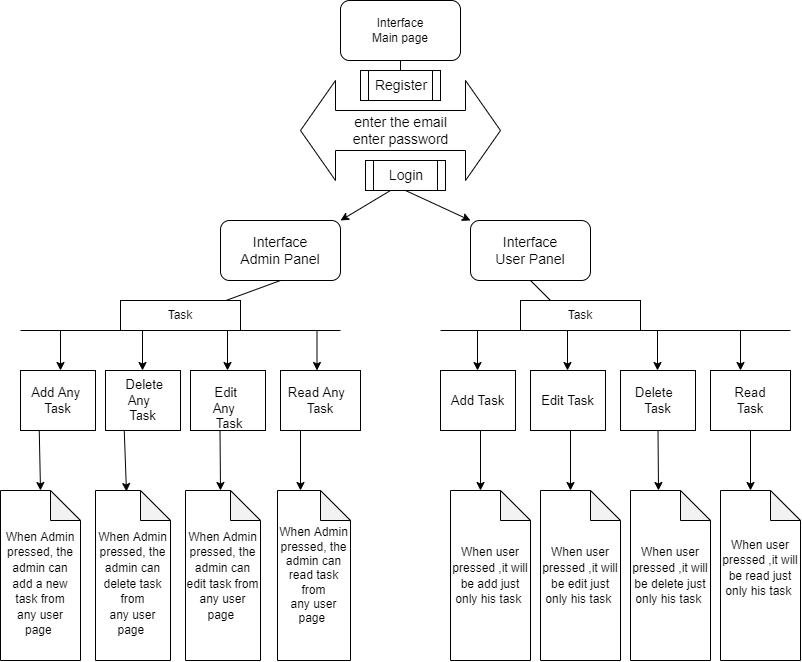

The diagram above was exported from draw.io. Its source (the exported page's mxGraphModel, read from the mxfile embedded in the PNG):
<mxGraphModel dx="1886" dy="1710" grid="1" gridSize="10" guides="1" tooltips="1" connect="1" arrows="1" fold="1" page="1" pageScale="1" pageWidth="850" pageHeight="1100" math="0" shadow="0">
  <root>
    <mxCell id="0" />
    <mxCell id="1" parent="0" />
    <mxCell id="wbYK0BTqYBh91_EWO5th-1" value="Interface&lt;br&gt;Main page" style="rounded=1;whiteSpace=wrap;html=1;" parent="1" vertex="1">
      <mxGeometry x="360" y="-40" width="120" height="60" as="geometry" />
    </mxCell>
    <mxCell id="wbYK0BTqYBh91_EWO5th-3" value="" style="endArrow=none;html=1;exitX=0.5;exitY=0;exitDx=0;exitDy=0;entryX=0.5;entryY=1;entryDx=0;entryDy=0;" parent="1" source="wbYK0BTqYBh91_EWO5th-14" target="wbYK0BTqYBh91_EWO5th-1" edge="1">
      <mxGeometry width="50" height="50" relative="1" as="geometry">
        <mxPoint x="120" y="80" as="sourcePoint" />
        <mxPoint x="120" y="40" as="targetPoint" />
      </mxGeometry>
    </mxCell>
    <mxCell id="wbYK0BTqYBh91_EWO5th-13" value="" style="endArrow=classic;html=1;fontSize=14;" parent="1" edge="1">
      <mxGeometry width="50" height="50" relative="1" as="geometry">
        <mxPoint x="410" y="150" as="sourcePoint" />
        <mxPoint x="360" y="180" as="targetPoint" />
      </mxGeometry>
    </mxCell>
    <mxCell id="wbYK0BTqYBh91_EWO5th-14" value="Register" style="shape=process;whiteSpace=wrap;html=1;backgroundOutline=1;fontSize=14;" parent="1" vertex="1">
      <mxGeometry x="380" y="30" width="80" height="30" as="geometry" />
    </mxCell>
    <mxCell id="wbYK0BTqYBh91_EWO5th-15" value="Login" style="shape=process;whiteSpace=wrap;html=1;backgroundOutline=1;fontSize=14;" parent="1" vertex="1">
      <mxGeometry x="385" y="120" width="80" height="30" as="geometry" />
    </mxCell>
    <mxCell id="wbYK0BTqYBh91_EWO5th-17" value="Interface&lt;br&gt;Admin Panel" style="rounded=1;whiteSpace=wrap;html=1;fontSize=14;" parent="1" vertex="1">
      <mxGeometry x="240" y="180" width="120" height="60" as="geometry" />
    </mxCell>
    <mxCell id="wbYK0BTqYBh91_EWO5th-19" value="enter the email&lt;br&gt;enter password" style="html=1;shadow=0;dashed=0;align=center;verticalAlign=middle;shape=mxgraph.arrows2.twoWayArrow;dy=0.6;dx=35;fontSize=14;" parent="1" vertex="1">
      <mxGeometry x="320" y="40" width="200" height="100" as="geometry" />
    </mxCell>
    <mxCell id="wbYK0BTqYBh91_EWO5th-22" value="" style="endArrow=none;html=1;fontSize=14;exitX=0.5;exitY=1;exitDx=0;exitDy=0;entryX=0.833;entryY=0.067;entryDx=0;entryDy=0;entryPerimeter=0;" parent="1" source="wbYK0BTqYBh91_EWO5th-17" edge="1" target="ONmEoDBlZj1hlVkzVmVz-2">
      <mxGeometry width="50" height="50" relative="1" as="geometry">
        <mxPoint x="400" y="260" as="sourcePoint" />
        <mxPoint x="280" y="290" as="targetPoint" />
      </mxGeometry>
    </mxCell>
    <mxCell id="wbYK0BTqYBh91_EWO5th-24" value="" style="endArrow=none;html=1;fontSize=14;" parent="1" edge="1">
      <mxGeometry width="50" height="50" relative="1" as="geometry">
        <mxPoint x="40" y="290" as="sourcePoint" />
        <mxPoint x="360" y="290" as="targetPoint" />
      </mxGeometry>
    </mxCell>
    <mxCell id="wbYK0BTqYBh91_EWO5th-25" value="" style="endArrow=classic;html=1;fontSize=14;" parent="1" edge="1">
      <mxGeometry width="50" height="50" relative="1" as="geometry">
        <mxPoint x="80" y="290" as="sourcePoint" />
        <mxPoint x="80" y="330" as="targetPoint" />
      </mxGeometry>
    </mxCell>
    <mxCell id="wbYK0BTqYBh91_EWO5th-26" value="Add Any&amp;nbsp; Task" style="rounded=0;whiteSpace=wrap;html=1;fontSize=13;" parent="1" vertex="1">
      <mxGeometry x="40" y="330" width="75" height="60" as="geometry" />
    </mxCell>
    <mxCell id="wbYK0BTqYBh91_EWO5th-28" value="" style="endArrow=classic;html=1;fontSize=14;" parent="1" edge="1">
      <mxGeometry width="50" height="50" relative="1" as="geometry">
        <mxPoint x="336.5" y="290" as="sourcePoint" />
        <mxPoint x="336.5" y="330" as="targetPoint" />
      </mxGeometry>
    </mxCell>
    <mxCell id="wbYK0BTqYBh91_EWO5th-31" value="&lt;br style=&quot;font-size: 13px&quot;&gt;Edit &lt;br&gt;Any&amp;nbsp;&amp;nbsp;&lt;br&gt;&amp;nbsp;Task" style="rounded=0;whiteSpace=wrap;html=1;fontSize=13;" parent="1" vertex="1">
      <mxGeometry x="210" y="330" width="75" height="60" as="geometry" />
    </mxCell>
    <mxCell id="wbYK0BTqYBh91_EWO5th-34" value="" style="endArrow=classic;html=1;fontSize=14;" parent="1" edge="1">
      <mxGeometry width="50" height="50" relative="1" as="geometry">
        <mxPoint x="162.00000000000003" y="290" as="sourcePoint" />
        <mxPoint x="162.00000000000003" y="330" as="targetPoint" />
      </mxGeometry>
    </mxCell>
    <mxCell id="wbYK0BTqYBh91_EWO5th-36" value="Read&lt;br&gt;Task" style="rounded=0;whiteSpace=wrap;html=1;fontSize=13;" parent="1" vertex="1">
      <mxGeometry x="730" y="330" width="80" height="60" as="geometry" />
    </mxCell>
    <mxCell id="wbYK0BTqYBh91_EWO5th-38" value="" style="endArrow=classic;html=1;fontSize=13;" parent="1" edge="1">
      <mxGeometry width="50" height="50" relative="1" as="geometry">
        <mxPoint x="247" y="290" as="sourcePoint" />
        <mxPoint x="247" y="330" as="targetPoint" />
      </mxGeometry>
    </mxCell>
    <mxCell id="wbYK0BTqYBh91_EWO5th-41" value="&lt;font style=&quot;font-size: 12px&quot;&gt;&lt;br&gt;When Admin pressed, the admin can add a new task from&lt;br&gt;any user page&amp;nbsp;&lt;br&gt;&lt;/font&gt;" style="shape=note;whiteSpace=wrap;html=1;backgroundOutline=1;darkOpacity=0.05;fontSize=13;" parent="1" vertex="1">
      <mxGeometry x="20" y="450" width="80" height="170" as="geometry" />
    </mxCell>
    <mxCell id="wbYK0BTqYBh91_EWO5th-42" value="" style="endArrow=classic;html=1;fontSize=13;exitX=0.25;exitY=1;exitDx=0;exitDy=0;" parent="1" source="wbYK0BTqYBh91_EWO5th-26" edge="1">
      <mxGeometry width="50" height="50" relative="1" as="geometry">
        <mxPoint x="400" y="360" as="sourcePoint" />
        <mxPoint x="60" y="450" as="targetPoint" />
      </mxGeometry>
    </mxCell>
    <mxCell id="wbYK0BTqYBh91_EWO5th-43" value="" style="endArrow=classic;html=1;fontSize=13;exitX=0.25;exitY=1;exitDx=0;exitDy=0;entryX=0.413;entryY=0.006;entryDx=0;entryDy=0;entryPerimeter=0;" parent="1" source="wbYK0BTqYBh91_EWO5th-30" target="wbYK0BTqYBh91_EWO5th-44" edge="1">
      <mxGeometry width="50" height="50" relative="1" as="geometry">
        <mxPoint x="400" y="510" as="sourcePoint" />
        <mxPoint x="160" y="440" as="targetPoint" />
      </mxGeometry>
    </mxCell>
    <mxCell id="wbYK0BTqYBh91_EWO5th-44" value="&lt;font style=&quot;font-size: 12px&quot;&gt;&lt;br&gt;&lt;br&gt;&lt;font style=&quot;font-size: 12px&quot;&gt;&lt;span style=&quot;font-family: &amp;#34;helvetica&amp;#34; ; font-style: normal ; font-weight: 400 ; letter-spacing: normal ; text-align: center ; text-indent: 0px ; text-transform: none ; word-spacing: 0px ; float: none ; display: inline&quot;&gt;When Admin pressed, the admin can delete &lt;/span&gt;&lt;span style=&quot;font-family: &amp;#34;helvetica&amp;#34; ; font-style: normal ; font-weight: 400 ; letter-spacing: normal ; text-align: center ; text-indent: 0px ; text-transform: none ; word-spacing: 0px ; float: none ; display: inline&quot;&gt;&lt;span style=&quot;font-family: &amp;#34;helvetica&amp;#34;&quot;&gt;task from&lt;/span&gt;&lt;br style=&quot;font-family: &amp;#34;helvetica&amp;#34;&quot;&gt;&lt;span style=&quot;font-family: &amp;#34;helvetica&amp;#34;&quot;&gt;any user page&amp;nbsp;&lt;/span&gt;&lt;br&gt;&amp;nbsp;&lt;/span&gt;&lt;/font&gt;&lt;/font&gt;" style="shape=note;whiteSpace=wrap;html=1;backgroundOutline=1;darkOpacity=0.05;fontSize=13;" parent="1" vertex="1">
      <mxGeometry x="115" y="450" width="75" height="170" as="geometry" />
    </mxCell>
    <mxCell id="wbYK0BTqYBh91_EWO5th-45" value="" style="endArrow=classic;html=1;fontSize=13;" parent="1" edge="1">
      <mxGeometry width="50" height="50" relative="1" as="geometry">
        <mxPoint x="239.5" y="390" as="sourcePoint" />
        <mxPoint x="240" y="450" as="targetPoint" />
      </mxGeometry>
    </mxCell>
    <mxCell id="wbYK0BTqYBh91_EWO5th-46" value="&lt;font style=&quot;font-size: 12px&quot;&gt;&lt;br&gt;&lt;font style=&quot;font-size: 12px&quot;&gt;&lt;span style=&quot;font-family: &amp;#34;helvetica&amp;#34;&quot;&gt;When Admin pressed, the admin can edit&amp;nbsp;&lt;/span&gt;task from&lt;br&gt;any user page&amp;nbsp;&lt;span style=&quot;font-family: &amp;#34;helvetica&amp;#34;&quot;&gt;&lt;br&gt;&amp;nbsp;&lt;/span&gt;&lt;/font&gt;&lt;/font&gt;" style="shape=note;whiteSpace=wrap;html=1;backgroundOutline=1;darkOpacity=0.05;fontSize=13;" parent="1" vertex="1">
      <mxGeometry x="205" y="450" width="75" height="170" as="geometry" />
    </mxCell>
    <mxCell id="wbYK0BTqYBh91_EWO5th-48" value="&lt;font style=&quot;font-size: 12px&quot;&gt;&lt;br style=&quot;font-family: &amp;#34;helvetica&amp;#34; ; font-style: normal ; font-weight: 400 ; letter-spacing: normal ; text-align: center ; text-indent: 0px ; text-transform: none ; word-spacing: 0px&quot;&gt;&lt;font style=&quot;font-family: &amp;#34;helvetica&amp;#34; ; font-style: normal ; font-weight: 400 ; letter-spacing: normal ; text-align: center ; text-indent: 0px ; text-transform: none ; word-spacing: 0px ; font-size: 12px&quot;&gt;&lt;span style=&quot;font-family: &amp;#34;helvetica&amp;#34;&quot;&gt;When Admin pressed, the admin can read&amp;nbsp;&lt;/span&gt;&lt;span style=&quot;font-family: &amp;#34;helvetica&amp;#34;&quot;&gt;task from&lt;/span&gt;&lt;br style=&quot;font-family: &amp;#34;helvetica&amp;#34;&quot;&gt;&lt;span style=&quot;font-family: &amp;#34;helvetica&amp;#34;&quot;&gt;any user page&amp;nbsp;&lt;/span&gt;&lt;span style=&quot;font-family: &amp;#34;helvetica&amp;#34;&quot;&gt;&lt;br&gt;&amp;nbsp;&lt;/span&gt;&lt;/font&gt;&lt;/font&gt;" style="shape=note;whiteSpace=wrap;html=1;backgroundOutline=1;darkOpacity=0.05;" parent="1" vertex="1">
      <mxGeometry x="297" y="450" width="73" height="170" as="geometry" />
    </mxCell>
    <mxCell id="wbYK0BTqYBh91_EWO5th-49" value="" style="endArrow=classic;html=1;fontSize=13;" parent="1" edge="1">
      <mxGeometry width="50" height="50" relative="1" as="geometry">
        <mxPoint x="320" y="390" as="sourcePoint" />
        <mxPoint x="320" y="450" as="targetPoint" />
      </mxGeometry>
    </mxCell>
    <mxCell id="wbYK0BTqYBh91_EWO5th-52" value="" style="endArrow=classic;html=1;fontSize=13;exitX=0.5;exitY=1;exitDx=0;exitDy=0;entryX=0;entryY=0;entryDx=0;entryDy=0;" parent="1" source="wbYK0BTqYBh91_EWO5th-15" target="wbYK0BTqYBh91_EWO5th-53" edge="1">
      <mxGeometry width="50" height="50" relative="1" as="geometry">
        <mxPoint x="380" y="340" as="sourcePoint" />
        <mxPoint x="490" y="190" as="targetPoint" />
      </mxGeometry>
    </mxCell>
    <mxCell id="wbYK0BTqYBh91_EWO5th-53" value="&lt;span style=&quot;font-size: 14px&quot;&gt;Interface&lt;/span&gt;&lt;br style=&quot;font-size: 14px&quot;&gt;&lt;span style=&quot;font-size: 14px&quot;&gt;User Panel&lt;/span&gt;" style="rounded=1;whiteSpace=wrap;html=1;fontSize=13;" parent="1" vertex="1">
      <mxGeometry x="490" y="180" width="120" height="60" as="geometry" />
    </mxCell>
    <mxCell id="wbYK0BTqYBh91_EWO5th-54" value="" style="endArrow=none;html=1;fontSize=13;entryX=0.5;entryY=1;entryDx=0;entryDy=0;" parent="1" target="wbYK0BTqYBh91_EWO5th-53" edge="1">
      <mxGeometry width="50" height="50" relative="1" as="geometry">
        <mxPoint x="600" y="290" as="sourcePoint" />
        <mxPoint x="430" y="290" as="targetPoint" />
      </mxGeometry>
    </mxCell>
    <mxCell id="wbYK0BTqYBh91_EWO5th-55" value="" style="endArrow=none;html=1;fontSize=13;" parent="1" edge="1">
      <mxGeometry width="50" height="50" relative="1" as="geometry">
        <mxPoint x="810" y="290" as="sourcePoint" />
        <mxPoint x="460" y="290" as="targetPoint" />
      </mxGeometry>
    </mxCell>
    <mxCell id="wbYK0BTqYBh91_EWO5th-56" value="" style="endArrow=classic;html=1;fontSize=13;" parent="1" edge="1">
      <mxGeometry width="50" height="50" relative="1" as="geometry">
        <mxPoint x="497" y="290" as="sourcePoint" />
        <mxPoint x="497" y="330" as="targetPoint" />
      </mxGeometry>
    </mxCell>
    <mxCell id="wbYK0BTqYBh91_EWO5th-58" value="" style="endArrow=classic;html=1;fontSize=13;" parent="1" edge="1">
      <mxGeometry width="50" height="50" relative="1" as="geometry">
        <mxPoint x="500" y="390" as="sourcePoint" />
        <mxPoint x="500" y="450" as="targetPoint" />
      </mxGeometry>
    </mxCell>
    <mxCell id="wbYK0BTqYBh91_EWO5th-59" value="" style="endArrow=classic;html=1;fontSize=13;entryX=0.5;entryY=0;entryDx=0;entryDy=0;" parent="1" edge="1">
      <mxGeometry width="50" height="50" relative="1" as="geometry">
        <mxPoint x="587" y="290" as="sourcePoint" />
        <mxPoint x="587" y="330" as="targetPoint" />
        <Array as="points" />
      </mxGeometry>
    </mxCell>
    <mxCell id="wbYK0BTqYBh91_EWO5th-63" value="" style="endArrow=classic;html=1;fontSize=13;" parent="1" edge="1">
      <mxGeometry width="50" height="50" relative="1" as="geometry">
        <mxPoint x="677" y="290" as="sourcePoint" />
        <mxPoint x="677" y="330" as="targetPoint" />
      </mxGeometry>
    </mxCell>
    <mxCell id="wbYK0BTqYBh91_EWO5th-65" value="" style="endArrow=classic;html=1;fontSize=13;" parent="1" edge="1">
      <mxGeometry width="50" height="50" relative="1" as="geometry">
        <mxPoint x="760" y="290" as="sourcePoint" />
        <mxPoint x="760" y="330" as="targetPoint" />
      </mxGeometry>
    </mxCell>
    <mxCell id="wbYK0BTqYBh91_EWO5th-67" value="&lt;font style=&quot;font-size: 12px&quot;&gt;&lt;br&gt;When user pressed ,it will be add just only his task&amp;nbsp;&lt;br&gt;&amp;nbsp;&lt;/font&gt;" style="shape=note;whiteSpace=wrap;html=1;backgroundOutline=1;darkOpacity=0.05;fontSize=13;" parent="1" vertex="1">
      <mxGeometry x="470" y="450" width="80" height="170" as="geometry" />
    </mxCell>
    <mxCell id="wbYK0BTqYBh91_EWO5th-68" value="" style="endArrow=classic;html=1;fontSize=13;exitX=0.5;exitY=1;exitDx=0;exitDy=0;" parent="1" edge="1">
      <mxGeometry width="50" height="50" relative="1" as="geometry">
        <mxPoint x="590" y="390" as="sourcePoint" />
        <mxPoint x="590" y="450" as="targetPoint" />
      </mxGeometry>
    </mxCell>
    <mxCell id="wbYK0BTqYBh91_EWO5th-69" value="" style="endArrow=classic;html=1;fontSize=13;exitX=0.5;exitY=1;exitDx=0;exitDy=0;" parent="1" source="rX9QMTYCqAiokJLaF7_u-9" edge="1">
      <mxGeometry width="50" height="50" relative="1" as="geometry">
        <mxPoint x="740" y="460" as="sourcePoint" />
        <mxPoint x="678" y="450" as="targetPoint" />
      </mxGeometry>
    </mxCell>
    <mxCell id="wbYK0BTqYBh91_EWO5th-70" value="" style="endArrow=classic;html=1;fontSize=13;exitX=0.5;exitY=1;exitDx=0;exitDy=0;" parent="1" source="wbYK0BTqYBh91_EWO5th-36" edge="1">
      <mxGeometry width="50" height="50" relative="1" as="geometry">
        <mxPoint x="825" y="460" as="sourcePoint" />
        <mxPoint x="770" y="450" as="targetPoint" />
      </mxGeometry>
    </mxCell>
    <mxCell id="wbYK0BTqYBh91_EWO5th-71" value="&lt;span style=&quot;font-size: 12px&quot;&gt;When user pressed ,it will be edit just only his task&amp;nbsp;&lt;/span&gt;" style="shape=note;whiteSpace=wrap;html=1;backgroundOutline=1;darkOpacity=0.05;fontSize=13;" parent="1" vertex="1">
      <mxGeometry x="560" y="450" width="80" height="170" as="geometry" />
    </mxCell>
    <mxCell id="wbYK0BTqYBh91_EWO5th-72" value="&lt;br style=&quot;font-size: 12px&quot;&gt;&lt;span style=&quot;font-size: 12px&quot;&gt;When user pressed ,it will be delete just only his task&amp;nbsp;&lt;/span&gt;&lt;br style=&quot;font-size: 12px&quot;&gt;&lt;span style=&quot;font-size: 12px&quot;&gt;&amp;nbsp;&lt;/span&gt;" style="shape=note;whiteSpace=wrap;html=1;backgroundOutline=1;darkOpacity=0.05;fontSize=13;" parent="1" vertex="1">
      <mxGeometry x="650" y="450" width="80" height="170" as="geometry" />
    </mxCell>
    <mxCell id="wbYK0BTqYBh91_EWO5th-73" value="&lt;span&gt;&amp;nbsp;&lt;br&gt;&lt;/span&gt;&lt;span style=&quot;font-size: 12px&quot;&gt;When user pressed ,it will be read just only his task&amp;nbsp;&lt;/span&gt;&lt;br style=&quot;font-size: 12px&quot;&gt;&lt;span style=&quot;font-size: 12px&quot;&gt;&amp;nbsp;&lt;/span&gt;&lt;span&gt;&lt;br&gt;&lt;br&gt;&lt;/span&gt;" style="shape=note;whiteSpace=wrap;html=1;backgroundOutline=1;darkOpacity=0.05;fontSize=13;" parent="1" vertex="1">
      <mxGeometry x="740" y="450" width="80" height="170" as="geometry" />
    </mxCell>
    <mxCell id="wbYK0BTqYBh91_EWO5th-30" value="&lt;span style=&quot;font-size: 13px&quot;&gt;&amp;nbsp;&lt;/span&gt;Delete Any&amp;nbsp;&amp;nbsp;&lt;br&gt;Task" style="rounded=0;whiteSpace=wrap;html=1;fontSize=13;" parent="1" vertex="1">
      <mxGeometry x="125" y="330" width="75" height="60" as="geometry" />
    </mxCell>
    <mxCell id="rX9QMTYCqAiokJLaF7_u-7" value="Add Task" style="rounded=0;whiteSpace=wrap;html=1;fontSize=13;" parent="1" vertex="1">
      <mxGeometry x="460" y="330" width="75" height="60" as="geometry" />
    </mxCell>
    <mxCell id="rX9QMTYCqAiokJLaF7_u-8" value="Edit Task" style="rounded=0;whiteSpace=wrap;html=1;fontSize=13;" parent="1" vertex="1">
      <mxGeometry x="550" y="330" width="75" height="60" as="geometry" />
    </mxCell>
    <mxCell id="rX9QMTYCqAiokJLaF7_u-9" value="&lt;span style=&quot;font-size: 13px&quot;&gt;&amp;nbsp;&lt;/span&gt;Delete&amp;nbsp; &amp;nbsp;&lt;br&gt;Task" style="rounded=0;whiteSpace=wrap;html=1;fontSize=13;" parent="1" vertex="1">
      <mxGeometry x="640" y="330" width="75" height="60" as="geometry" />
    </mxCell>
    <mxCell id="rX9QMTYCqAiokJLaF7_u-10" value="Read Any&amp;nbsp;&amp;nbsp;&lt;br&gt;Task" style="rounded=0;whiteSpace=wrap;html=1;fontSize=13;" parent="1" vertex="1">
      <mxGeometry x="300" y="330" width="80" height="60" as="geometry" />
    </mxCell>
    <mxCell id="ONmEoDBlZj1hlVkzVmVz-2" value="Task" style="rounded=0;whiteSpace=wrap;html=1;sketch=0;" vertex="1" parent="1">
      <mxGeometry x="140" y="260" width="120" height="30" as="geometry" />
    </mxCell>
    <mxCell id="ONmEoDBlZj1hlVkzVmVz-4" value="Task" style="rounded=0;whiteSpace=wrap;html=1;sketch=0;" vertex="1" parent="1">
      <mxGeometry x="540" y="260" width="120" height="30" as="geometry" />
    </mxCell>
  </root>
</mxGraphModel>